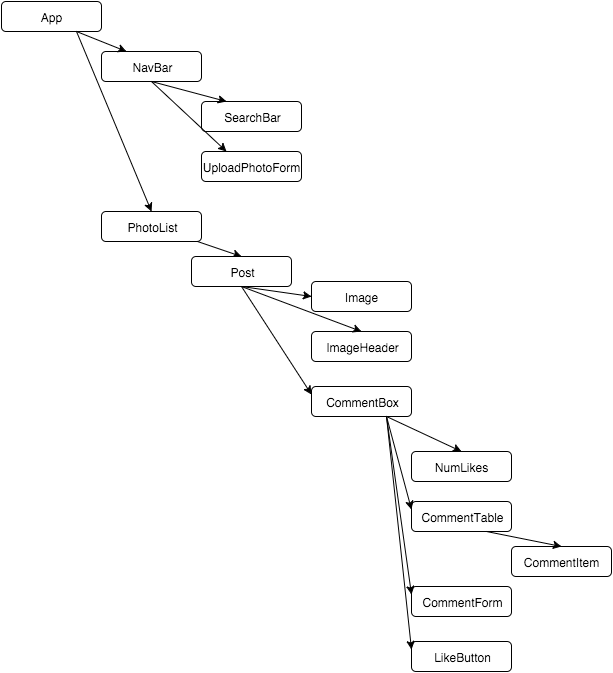

The diagram above was exported from draw.io. Its source (the exported page's mxGraphModel, read from the mxfile embedded in the PNG):
<mxGraphModel dx="954" dy="534" grid="1" gridSize="10" guides="1" tooltips="1" connect="1" arrows="1" fold="1" page="1" pageScale="1" pageWidth="826" pageHeight="1169" background="#ffffff" math="0">
  <root>
    <mxCell id="0" />
    <mxCell id="1" parent="0" />
    <mxCell id="1be8e36d95da3feb-19" value="App" style="rounded=1;whiteSpace=wrap;html=1;" vertex="1" parent="1">
      <mxGeometry width="100" height="30" as="geometry" />
    </mxCell>
    <mxCell id="1be8e36d95da3feb-20" value="NavBar" style="rounded=1;whiteSpace=wrap;html=1;" vertex="1" parent="1">
      <mxGeometry x="100" y="50" width="100" height="30" as="geometry" />
    </mxCell>
    <mxCell id="1be8e36d95da3feb-21" value="SearchBar" style="rounded=1;whiteSpace=wrap;html=1;" vertex="1" parent="1">
      <mxGeometry x="200" y="100" width="100" height="30" as="geometry" />
    </mxCell>
    <mxCell id="1be8e36d95da3feb-22" value="" style="endArrow=classic;html=1;exitX=0.75;exitY=1;entryX=0.25;entryY=0;" edge="1" parent="1" source="1be8e36d95da3feb-19" target="1be8e36d95da3feb-20">
      <mxGeometry width="50" height="50" relative="1" as="geometry">
        <mxPoint x="10" y="60" as="sourcePoint" />
        <mxPoint x="60" y="10" as="targetPoint" />
      </mxGeometry>
    </mxCell>
    <mxCell id="1be8e36d95da3feb-23" value="" style="endArrow=classic;html=1;exitX=0.5;exitY=1;entryX=0.25;entryY=0;" edge="1" parent="1" source="1be8e36d95da3feb-20" target="1be8e36d95da3feb-21">
      <mxGeometry width="50" height="50" relative="1" as="geometry">
        <mxPoint x="10" y="60" as="sourcePoint" />
        <mxPoint x="60" y="10" as="targetPoint" />
      </mxGeometry>
    </mxCell>
    <mxCell id="1be8e36d95da3feb-26" value="UploadPhotoForm" style="rounded=1;whiteSpace=wrap;html=1;" vertex="1" parent="1">
      <mxGeometry x="200" y="150" width="100" height="30" as="geometry" />
    </mxCell>
    <mxCell id="1be8e36d95da3feb-27" value="" style="endArrow=classic;html=1;entryX=0.25;entryY=0;exitX=0.5;exitY=1;" edge="1" parent="1" source="1be8e36d95da3feb-20" target="1be8e36d95da3feb-26">
      <mxGeometry width="50" height="50" relative="1" as="geometry">
        <mxPoint x="10" y="60" as="sourcePoint" />
        <mxPoint x="60" y="10" as="targetPoint" />
      </mxGeometry>
    </mxCell>
    <mxCell id="1be8e36d95da3feb-29" value="PhotoList" style="rounded=1;whiteSpace=wrap;html=1;" vertex="1" parent="1">
      <mxGeometry x="100" y="210" width="100" height="30" as="geometry" />
    </mxCell>
    <mxCell id="1be8e36d95da3feb-30" value="" style="endArrow=classic;html=1;exitX=0.75;exitY=1;entryX=0.5;entryY=0;" edge="1" parent="1" source="1be8e36d95da3feb-19" target="1be8e36d95da3feb-29">
      <mxGeometry width="50" height="50" relative="1" as="geometry">
        <mxPoint x="10" y="60" as="sourcePoint" />
        <mxPoint x="60" y="10" as="targetPoint" />
      </mxGeometry>
    </mxCell>
    <mxCell id="1be8e36d95da3feb-31" value="Image" style="rounded=1;whiteSpace=wrap;html=1;" vertex="1" parent="1">
      <mxGeometry x="310" y="280" width="100" height="30" as="geometry" />
    </mxCell>
    <mxCell id="1be8e36d95da3feb-32" value="ImageHeader" style="rounded=1;whiteSpace=wrap;html=1;" vertex="1" parent="1">
      <mxGeometry x="310" y="330" width="100" height="30" as="geometry" />
    </mxCell>
    <mxCell id="1be8e36d95da3feb-33" value="CommentBox" style="rounded=1;whiteSpace=wrap;html=1;" vertex="1" parent="1">
      <mxGeometry x="310" y="385" width="100" height="30" as="geometry" />
    </mxCell>
    <mxCell id="1be8e36d95da3feb-34" value="NumLikes" style="rounded=1;whiteSpace=wrap;html=1;" vertex="1" parent="1">
      <mxGeometry x="410" y="450" width="100" height="30" as="geometry" />
    </mxCell>
    <mxCell id="1be8e36d95da3feb-35" value="CommentTable" style="rounded=1;whiteSpace=wrap;html=1;" vertex="1" parent="1">
      <mxGeometry x="410" y="500" width="100" height="30" as="geometry" />
    </mxCell>
    <mxCell id="1be8e36d95da3feb-36" value="CommentItem" style="rounded=1;whiteSpace=wrap;html=1;" vertex="1" parent="1">
      <mxGeometry x="510" y="545" width="100" height="30" as="geometry" />
    </mxCell>
    <mxCell id="1be8e36d95da3feb-37" value="CommentForm" style="rounded=1;whiteSpace=wrap;html=1;" vertex="1" parent="1">
      <mxGeometry x="410" y="585" width="100" height="30" as="geometry" />
    </mxCell>
    <mxCell id="1be8e36d95da3feb-38" value="LikeButton" style="rounded=1;whiteSpace=wrap;html=1;" vertex="1" parent="1">
      <mxGeometry x="410" y="640" width="100" height="30" as="geometry" />
    </mxCell>
    <mxCell id="1be8e36d95da3feb-39" value="" style="endArrow=classic;html=1;exitX=0.96;exitY=1;exitPerimeter=0;entryX=0.5;entryY=0;" edge="1" parent="1" source="1be8e36d95da3feb-29" target="63f3e42518e02fbf-2">
      <mxGeometry width="50" height="50" relative="1" as="geometry">
        <mxPoint x="10" y="340" as="sourcePoint" />
        <mxPoint x="60" y="290" as="targetPoint" />
      </mxGeometry>
    </mxCell>
    <mxCell id="1be8e36d95da3feb-40" value="" style="endArrow=classic;html=1;exitX=0.5;exitY=1;entryX=0.5;entryY=0;" edge="1" parent="1" source="63f3e42518e02fbf-2" target="1be8e36d95da3feb-32">
      <mxGeometry width="50" height="50" relative="1" as="geometry">
        <mxPoint x="10" y="180" as="sourcePoint" />
        <mxPoint x="60" y="130" as="targetPoint" />
      </mxGeometry>
    </mxCell>
    <mxCell id="1be8e36d95da3feb-41" value="" style="endArrow=classic;html=1;exitX=0.5;exitY=1;entryX=0;entryY=0.25;" edge="1" parent="1" source="63f3e42518e02fbf-2" target="1be8e36d95da3feb-33">
      <mxGeometry width="50" height="50" relative="1" as="geometry">
        <mxPoint x="10" y="180" as="sourcePoint" />
        <mxPoint x="60" y="130" as="targetPoint" />
      </mxGeometry>
    </mxCell>
    <mxCell id="1be8e36d95da3feb-42" value="" style="endArrow=classic;html=1;exitX=0.75;exitY=1;entryX=0.5;entryY=0;" edge="1" parent="1" source="1be8e36d95da3feb-33" target="1be8e36d95da3feb-34">
      <mxGeometry width="50" height="50" relative="1" as="geometry">
        <mxPoint x="10" y="180" as="sourcePoint" />
        <mxPoint x="60" y="130" as="targetPoint" />
      </mxGeometry>
    </mxCell>
    <mxCell id="1be8e36d95da3feb-43" value="" style="endArrow=classic;html=1;entryX=0;entryY=0.25;exitX=0.75;exitY=1;" edge="1" parent="1" source="1be8e36d95da3feb-33" target="1be8e36d95da3feb-35">
      <mxGeometry width="50" height="50" relative="1" as="geometry">
        <mxPoint x="390" y="420" as="sourcePoint" />
        <mxPoint x="470" y="460" as="targetPoint" />
      </mxGeometry>
    </mxCell>
    <mxCell id="1be8e36d95da3feb-44" value="" style="endArrow=classic;html=1;entryX=0;entryY=0.25;exitX=0.75;exitY=1;" edge="1" parent="1" source="1be8e36d95da3feb-33" target="1be8e36d95da3feb-37">
      <mxGeometry width="50" height="50" relative="1" as="geometry">
        <mxPoint x="400" y="430" as="sourcePoint" />
        <mxPoint x="420" y="518" as="targetPoint" />
      </mxGeometry>
    </mxCell>
    <mxCell id="1be8e36d95da3feb-45" value="" style="endArrow=classic;html=1;entryX=0;entryY=0.25;exitX=0.75;exitY=1;" edge="1" parent="1" source="1be8e36d95da3feb-33" target="1be8e36d95da3feb-38">
      <mxGeometry width="50" height="50" relative="1" as="geometry">
        <mxPoint x="395" y="425" as="sourcePoint" />
        <mxPoint x="420" y="603" as="targetPoint" />
      </mxGeometry>
    </mxCell>
    <mxCell id="1be8e36d95da3feb-46" value="" style="endArrow=classic;html=1;entryX=0.5;entryY=0;exitX=0.75;exitY=1;" edge="1" parent="1" source="1be8e36d95da3feb-35" target="1be8e36d95da3feb-36">
      <mxGeometry width="50" height="50" relative="1" as="geometry">
        <mxPoint x="395" y="425" as="sourcePoint" />
        <mxPoint x="420" y="518" as="targetPoint" />
      </mxGeometry>
    </mxCell>
    <mxCell id="63f3e42518e02fbf-2" value="Post" style="rounded=1;whiteSpace=wrap;html=1;" vertex="1" parent="1">
      <mxGeometry x="190" y="255" width="100" height="30" as="geometry" />
    </mxCell>
    <mxCell id="63f3e42518e02fbf-3" value="" style="endArrow=classic;html=1;entryX=0;entryY=0.5;exitX=0.5;exitY=1;" edge="1" parent="1" source="63f3e42518e02fbf-2" target="1be8e36d95da3feb-31">
      <mxGeometry width="50" height="50" relative="1" as="geometry">
        <mxPoint x="10" y="140" as="sourcePoint" />
        <mxPoint x="60" y="90" as="targetPoint" />
        <Array as="points" />
      </mxGeometry>
    </mxCell>
  </root>
</mxGraphModel>